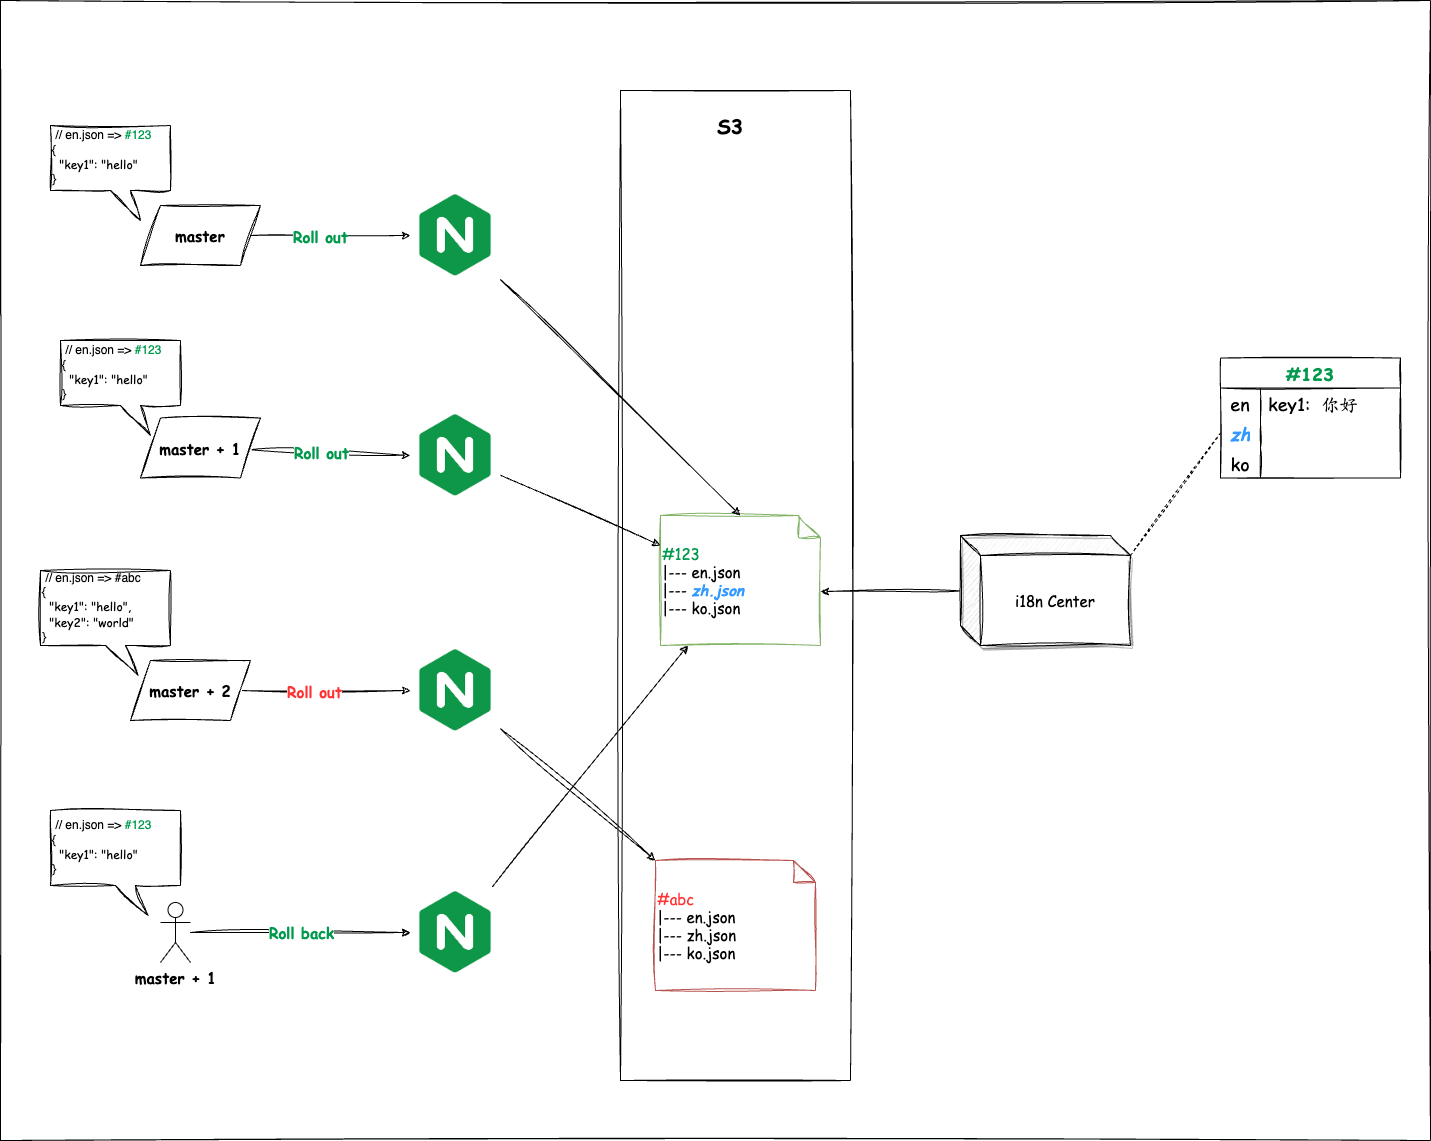

The diagram above was exported from draw.io. Its source (the exported page's mxGraphModel, read from the mxfile embedded in the PNG):
<mxGraphModel dx="1372" dy="2066" grid="1" gridSize="10" guides="1" tooltips="1" connect="1" arrows="1" fold="1" page="1" pageScale="1" pageWidth="850" pageHeight="1100" math="0" shadow="0">
  <root>
    <mxCell id="0" />
    <mxCell id="1" parent="0" />
    <mxCell id="51" value="" style="rounded=0;whiteSpace=wrap;html=1;sketch=1;fontFamily=Comic Sans MS;fontSize=20;fontColor=#FF3333;" vertex="1" parent="1">
      <mxGeometry x="190" y="-220" width="1430" height="1140" as="geometry" />
    </mxCell>
    <mxCell id="17" value="" style="rounded=0;whiteSpace=wrap;html=1;sketch=1;fontSize=15;fontColor=#FF3333;fontFamily=Comic Sans MS;" parent="1" vertex="1">
      <mxGeometry x="810" y="-130" width="230" height="990" as="geometry" />
    </mxCell>
    <mxCell id="8" style="edgeStyle=none;html=1;entryX=0;entryY=0.5;entryDx=0;entryDy=0;fontSize=15;sketch=1;curveFitting=1;jiggle=2;fontFamily=Comic Sans MS;" parent="1" source="4" target="6" edge="1">
      <mxGeometry relative="1" as="geometry" />
    </mxCell>
    <mxCell id="10" value="&lt;b style=&quot;&quot;&gt;&lt;font color=&quot;#ff3333&quot;&gt;Roll out&lt;/font&gt;&lt;/b&gt;" style="edgeLabel;html=1;align=center;verticalAlign=middle;resizable=0;points=[];fontSize=15;fontFamily=Comic Sans MS;" parent="8" vertex="1" connectable="0">
      <mxGeometry x="-0.3182" y="4" relative="1" as="geometry">
        <mxPoint x="15" y="4" as="offset" />
      </mxGeometry>
    </mxCell>
    <mxCell id="4" value="&lt;b&gt;master + 2&lt;/b&gt;" style="shape=parallelogram;perimeter=parallelogramPerimeter;whiteSpace=wrap;html=1;fixedSize=1;sketch=1;curveFitting=1;jiggle=2;fontSize=15;fontFamily=Comic Sans MS;" parent="1" vertex="1">
      <mxGeometry x="320" y="440" width="120" height="60" as="geometry" />
    </mxCell>
    <mxCell id="9" value="&lt;b style=&quot;&quot;&gt;&lt;font color=&quot;#00994d&quot;&gt;Roll back&lt;/font&gt;&lt;/b&gt;" style="edgeStyle=none;html=1;fontSize=15;sketch=1;curveFitting=1;jiggle=2;fontFamily=Comic Sans MS;" parent="1" source="5" target="7" edge="1">
      <mxGeometry x="0.0025" relative="1" as="geometry">
        <mxPoint as="offset" />
      </mxGeometry>
    </mxCell>
    <mxCell id="5" value="&lt;b&gt;master + 1&lt;/b&gt;" style="shape=umlActor;verticalLabelPosition=bottom;verticalAlign=top;html=1;outlineConnect=0;fontSize=15;fontFamily=Comic Sans MS;" parent="1" vertex="1">
      <mxGeometry x="350" y="682" width="30" height="60" as="geometry" />
    </mxCell>
    <mxCell id="15" style="edgeStyle=none;html=1;entryX=0;entryY=0;entryDx=0;entryDy=0;entryPerimeter=0;fontSize=15;fontColor=#FF3333;sketch=1;curveFitting=1;jiggle=2;fontFamily=Comic Sans MS;" parent="1" source="6" target="14" edge="1">
      <mxGeometry relative="1" as="geometry" />
    </mxCell>
    <mxCell id="6" value="" style="shape=image;verticalLabelPosition=bottom;labelBackgroundColor=default;verticalAlign=top;aspect=fixed;imageAspect=0;image=data:image/png,(base64 omitted: 2864 chars);fontFamily=Comic Sans MS;fontSize=15;imageBackground=none;" parent="1" vertex="1">
      <mxGeometry x="600" y="425" width="90" height="90" as="geometry" />
    </mxCell>
    <mxCell id="16" style="edgeStyle=none;html=1;fontSize=15;fontColor=#FF3333;sketch=1;curveFitting=1;jiggle=2;fontFamily=Comic Sans MS;" parent="1" source="7" target="13" edge="1">
      <mxGeometry relative="1" as="geometry" />
    </mxCell>
    <mxCell id="7" value="" style="shape=image;verticalLabelPosition=bottom;labelBackgroundColor=default;verticalAlign=top;aspect=fixed;imageAspect=0;image=data:image/png,(base64 omitted: 2864 chars);fontFamily=Comic Sans MS;fontSize=15;" parent="1" vertex="1">
      <mxGeometry x="600" y="667" width="90" height="90" as="geometry" />
    </mxCell>
    <mxCell id="13" value="&lt;font style=&quot;font-size: 15px;&quot;&gt;&lt;font color=&quot;#00994d&quot;&gt;#123&lt;/font&gt;&lt;br&gt;|--- &lt;font style=&quot;font-size: 15px;&quot;&gt;en.json&lt;/font&gt;&lt;b&gt;&lt;font style=&quot;font-size: 15px;&quot; color=&quot;#ff3333&quot;&gt;&lt;br&gt;&lt;/font&gt;&lt;/b&gt;|--- &lt;font color=&quot;#3399ff&quot;&gt;&lt;b&gt;&lt;i&gt;zh.json&lt;/i&gt;&lt;/b&gt;&lt;/font&gt;&lt;br&gt;|--- ko.json&amp;nbsp; &amp;nbsp; &amp;nbsp;&lt;/font&gt;" style="shape=note;whiteSpace=wrap;html=1;backgroundOutline=1;darkOpacity=0.05;size=22;align=left;fontFamily=Comic Sans MS;sketch=1;curveFitting=1;jiggle=2;fillColor=none;strokeColor=#82b366;" parent="1" vertex="1">
      <mxGeometry x="850" y="295" width="160" height="130" as="geometry" />
    </mxCell>
    <mxCell id="14" value="&lt;font style=&quot;font-size: 15px;&quot;&gt;&lt;font color=&quot;#ff3333&quot;&gt;#abc&lt;br&gt;&lt;/font&gt;|--- &lt;font style=&quot;font-size: 15px;&quot;&gt;en.json&lt;/font&gt;&lt;b&gt;&lt;font style=&quot;font-size: 15px;&quot; color=&quot;#ff3333&quot;&gt;&lt;br&gt;&lt;/font&gt;&lt;/b&gt;|--- zh.json&lt;br&gt;|--- ko.json&amp;nbsp; &amp;nbsp; &amp;nbsp;&lt;/font&gt;" style="shape=note;whiteSpace=wrap;html=1;backgroundOutline=1;darkOpacity=0.05;size=22;align=left;fontFamily=Comic Sans MS;sketch=1;curveFitting=1;jiggle=2;fillColor=none;strokeColor=#b85450;" parent="1" vertex="1">
      <mxGeometry x="845" y="640" width="160" height="130" as="geometry" />
    </mxCell>
    <mxCell id="21" style="edgeStyle=none;html=1;entryX=0;entryY=0;entryDx=160;entryDy=76;entryPerimeter=0;fontSize=18;fontColor=#000000;sketch=1;curveFitting=1;jiggle=2;fontFamily=Comic Sans MS;" parent="1" source="20" target="13" edge="1">
      <mxGeometry relative="1" as="geometry" />
    </mxCell>
    <mxCell id="32" style="edgeStyle=none;sketch=1;html=1;entryX=0;entryY=0.5;entryDx=0;entryDy=0;fontFamily=Comic Sans MS;fontSize=18;fontColor=#3399FF;endArrow=none;endFill=0;dashed=1;exitX=0;exitY=0;exitDx=170;exitDy=20;exitPerimeter=0;" parent="1" source="20" target="26" edge="1">
      <mxGeometry relative="1" as="geometry" />
    </mxCell>
    <mxCell id="20" value="&lt;font color=&quot;#000000&quot;&gt;i18n Center&lt;/font&gt;" style="shape=cube;whiteSpace=wrap;html=1;boundedLbl=1;backgroundOutline=1;darkOpacity=0.05;darkOpacity2=0.1;fontSize=15;sketch=1;curveFitting=1;jiggle=2;fontFamily=Comic Sans MS;shadow=1;" parent="1" vertex="1">
      <mxGeometry x="1150" y="315" width="170" height="110" as="geometry" />
    </mxCell>
    <mxCell id="22" value="#123" style="shape=table;startSize=30;container=1;collapsible=0;childLayout=tableLayout;fixedRows=1;rowLines=0;fontStyle=1;sketch=1;fontFamily=Comic Sans MS;fontSize=18;fontColor=#00994D;shadow=0;" parent="1" vertex="1">
      <mxGeometry x="1410" y="137.5" width="180" height="120" as="geometry" />
    </mxCell>
    <mxCell id="23" value="" style="shape=tableRow;horizontal=0;startSize=0;swimlaneHead=0;swimlaneBody=0;top=0;left=0;bottom=0;right=0;collapsible=0;dropTarget=0;fillColor=none;points=[[0,0.5],[1,0.5]];portConstraint=eastwest;sketch=1;fontFamily=Comic Sans MS;fontSize=18;fontColor=#000000;" parent="22" vertex="1">
      <mxGeometry y="30" width="180" height="30" as="geometry" />
    </mxCell>
    <mxCell id="24" value="en" style="shape=partialRectangle;html=1;whiteSpace=wrap;connectable=0;fillColor=none;top=0;left=0;bottom=0;right=0;overflow=hidden;pointerEvents=1;sketch=1;fontFamily=Comic Sans MS;fontSize=18;fontColor=#000000;" parent="23" vertex="1">
      <mxGeometry width="40" height="30" as="geometry">
        <mxRectangle width="40" height="30" as="alternateBounds" />
      </mxGeometry>
    </mxCell>
    <mxCell id="25" value="key1:&amp;nbsp; 你好" style="shape=partialRectangle;html=1;whiteSpace=wrap;connectable=0;fillColor=none;top=0;left=0;bottom=0;right=0;align=left;spacingLeft=6;overflow=hidden;sketch=1;fontFamily=Comic Sans MS;fontSize=18;fontColor=#000000;" parent="23" vertex="1">
      <mxGeometry x="40" width="140" height="30" as="geometry">
        <mxRectangle width="140" height="30" as="alternateBounds" />
      </mxGeometry>
    </mxCell>
    <mxCell id="26" value="" style="shape=tableRow;horizontal=0;startSize=0;swimlaneHead=0;swimlaneBody=0;top=0;left=0;bottom=0;right=0;collapsible=0;dropTarget=0;fillColor=none;points=[[0,0.5],[1,0.5]];portConstraint=eastwest;sketch=1;fontFamily=Comic Sans MS;fontSize=18;fontColor=#000000;" parent="22" vertex="1">
      <mxGeometry y="60" width="180" height="30" as="geometry" />
    </mxCell>
    <mxCell id="27" value="&lt;font color=&quot;#3399ff&quot;&gt;&lt;b&gt;&lt;i&gt;zh&lt;/i&gt;&lt;/b&gt;&lt;/font&gt;" style="shape=partialRectangle;html=1;whiteSpace=wrap;connectable=0;fillColor=none;top=0;left=0;bottom=0;right=0;overflow=hidden;sketch=1;fontFamily=Comic Sans MS;fontSize=18;fontColor=#000000;" parent="26" vertex="1">
      <mxGeometry width="40" height="30" as="geometry">
        <mxRectangle width="40" height="30" as="alternateBounds" />
      </mxGeometry>
    </mxCell>
    <mxCell id="28" value="" style="shape=partialRectangle;html=1;whiteSpace=wrap;connectable=0;fillColor=none;top=0;left=0;bottom=0;right=0;align=left;spacingLeft=6;overflow=hidden;sketch=1;fontFamily=Comic Sans MS;fontSize=18;fontColor=#000000;" parent="26" vertex="1">
      <mxGeometry x="40" width="140" height="30" as="geometry">
        <mxRectangle width="140" height="30" as="alternateBounds" />
      </mxGeometry>
    </mxCell>
    <mxCell id="29" value="" style="shape=tableRow;horizontal=0;startSize=0;swimlaneHead=0;swimlaneBody=0;top=0;left=0;bottom=0;right=0;collapsible=0;dropTarget=0;fillColor=none;points=[[0,0.5],[1,0.5]];portConstraint=eastwest;sketch=1;fontFamily=Comic Sans MS;fontSize=18;fontColor=#000000;" parent="22" vertex="1">
      <mxGeometry y="90" width="180" height="30" as="geometry" />
    </mxCell>
    <mxCell id="30" value="ko" style="shape=partialRectangle;html=1;whiteSpace=wrap;connectable=0;fillColor=none;top=0;left=0;bottom=0;right=0;overflow=hidden;sketch=1;fontFamily=Comic Sans MS;fontSize=18;fontColor=#000000;" parent="29" vertex="1">
      <mxGeometry width="40" height="30" as="geometry">
        <mxRectangle width="40" height="30" as="alternateBounds" />
      </mxGeometry>
    </mxCell>
    <mxCell id="31" value="" style="shape=partialRectangle;html=1;whiteSpace=wrap;connectable=0;fillColor=none;top=0;left=0;bottom=0;right=0;align=left;spacingLeft=6;overflow=hidden;sketch=1;fontFamily=Comic Sans MS;fontSize=18;fontColor=#000000;" parent="29" vertex="1">
      <mxGeometry x="40" width="140" height="30" as="geometry">
        <mxRectangle width="140" height="30" as="alternateBounds" />
      </mxGeometry>
    </mxCell>
    <mxCell id="34" style="edgeStyle=none;html=1;entryX=0;entryY=0.5;entryDx=0;entryDy=0;fontSize=15;sketch=1;curveFitting=1;jiggle=2;fontFamily=Comic Sans MS;" edge="1" parent="1" source="36" target="37">
      <mxGeometry relative="1" as="geometry" />
    </mxCell>
    <mxCell id="35" value="&lt;font color=&quot;#00994d&quot;&gt;&lt;b&gt;Roll out&lt;/b&gt;&lt;/font&gt;" style="edgeLabel;html=1;align=center;verticalAlign=middle;resizable=0;points=[];fontSize=15;fontFamily=Comic Sans MS;" vertex="1" connectable="0" parent="34">
      <mxGeometry x="-0.3182" y="4" relative="1" as="geometry">
        <mxPoint x="15" y="4" as="offset" />
      </mxGeometry>
    </mxCell>
    <mxCell id="36" value="&lt;b&gt;master + 1&lt;/b&gt;" style="shape=parallelogram;perimeter=parallelogramPerimeter;whiteSpace=wrap;html=1;fixedSize=1;sketch=1;curveFitting=1;jiggle=2;fontSize=15;fontFamily=Comic Sans MS;" vertex="1" parent="1">
      <mxGeometry x="330" y="197.5" width="120" height="60" as="geometry" />
    </mxCell>
    <mxCell id="47" style="edgeStyle=none;html=1;fontFamily=Comic Sans MS;sketch=1;curveFitting=1;jiggle=2;" edge="1" parent="1" source="37" target="13">
      <mxGeometry relative="1" as="geometry" />
    </mxCell>
    <mxCell id="37" value="" style="shape=image;verticalLabelPosition=bottom;labelBackgroundColor=default;verticalAlign=top;aspect=fixed;imageAspect=0;image=data:image/png,(base64 omitted: 2864 chars);fontFamily=Comic Sans MS;fontSize=15;imageBackground=none;" vertex="1" parent="1">
      <mxGeometry x="600" y="190" width="90" height="90" as="geometry" />
    </mxCell>
    <mxCell id="38" style="edgeStyle=none;html=1;entryX=0;entryY=0.5;entryDx=0;entryDy=0;fontSize=15;sketch=1;curveFitting=1;jiggle=2;fontFamily=Comic Sans MS;" edge="1" parent="1" source="40" target="41">
      <mxGeometry relative="1" as="geometry" />
    </mxCell>
    <mxCell id="39" value="&lt;font color=&quot;#00994d&quot;&gt;&lt;b&gt;Roll out&lt;/b&gt;&lt;/font&gt;" style="edgeLabel;html=1;align=center;verticalAlign=middle;resizable=0;points=[];fontSize=15;fontFamily=Comic Sans MS;" vertex="1" connectable="0" parent="38">
      <mxGeometry x="-0.3182" y="4" relative="1" as="geometry">
        <mxPoint x="15" y="4" as="offset" />
      </mxGeometry>
    </mxCell>
    <mxCell id="40" value="&lt;b&gt;master&lt;/b&gt;" style="shape=parallelogram;perimeter=parallelogramPerimeter;whiteSpace=wrap;html=1;fixedSize=1;sketch=1;curveFitting=1;jiggle=2;fontSize=15;fontFamily=Comic Sans MS;" vertex="1" parent="1">
      <mxGeometry x="330" y="-15" width="120" height="60" as="geometry" />
    </mxCell>
    <mxCell id="48" style="edgeStyle=none;html=1;entryX=0.5;entryY=0;entryDx=0;entryDy=0;entryPerimeter=0;fontFamily=Comic Sans MS;sketch=1;curveFitting=1;jiggle=2;" edge="1" parent="1" source="41" target="13">
      <mxGeometry relative="1" as="geometry" />
    </mxCell>
    <mxCell id="41" value="" style="shape=image;verticalLabelPosition=bottom;labelBackgroundColor=default;verticalAlign=top;aspect=fixed;imageAspect=0;image=data:image/png,(base64 omitted: 2864 chars);fontFamily=Comic Sans MS;fontSize=15;imageBackground=none;" vertex="1" parent="1">
      <mxGeometry x="600" y="-30" width="90" height="90" as="geometry" />
    </mxCell>
    <mxCell id="43" value="&amp;nbsp;// en.json =&amp;gt; &lt;font color=&quot;#00994d&quot;&gt;#123&lt;/font&gt;&lt;br&gt;{&lt;br&gt;&lt;font face=&quot;Comic Sans MS&quot;&gt;&amp;nbsp; &quot;key1&quot;: &quot;hello&quot;&lt;br&gt;&lt;/font&gt;}" style="shape=callout;whiteSpace=wrap;html=1;perimeter=calloutPerimeter;sketch=1;position2=0.75;align=left;curveFitting=1;jiggle=2;" vertex="1" parent="1">
      <mxGeometry x="240" y="-95" width="120" height="95" as="geometry" />
    </mxCell>
    <mxCell id="44" value="&amp;nbsp;// en.json =&amp;gt; &lt;font color=&quot;#00994d&quot;&gt;#123&lt;/font&gt;&lt;br&gt;{&lt;br&gt;&lt;font face=&quot;Comic Sans MS&quot;&gt;&amp;nbsp; &quot;key1&quot;: &quot;hello&quot;&lt;br&gt;&lt;/font&gt;}" style="shape=callout;whiteSpace=wrap;html=1;perimeter=calloutPerimeter;sketch=1;position2=0.75;align=left;curveFitting=1;jiggle=2;" vertex="1" parent="1">
      <mxGeometry x="250" y="120" width="120" height="95" as="geometry" />
    </mxCell>
    <mxCell id="45" value="&amp;nbsp;// en.json =&amp;gt; #abc&lt;br&gt;{&lt;br&gt;&lt;font face=&quot;Comic Sans MS&quot;&gt;&amp;nbsp; &quot;key1&quot;: &quot;hello&quot;,&lt;br&gt;&amp;nbsp; &quot;key2&quot;: &quot;world&quot;&lt;br&gt;&lt;/font&gt;}" style="shape=callout;whiteSpace=wrap;html=1;perimeter=calloutPerimeter;sketch=1;position2=0.75;align=left;curveFitting=1;jiggle=2;" vertex="1" parent="1">
      <mxGeometry x="230" y="350" width="130" height="105" as="geometry" />
    </mxCell>
    <mxCell id="46" value="&amp;nbsp;// en.json =&amp;gt; &lt;font color=&quot;#00994d&quot;&gt;#123&lt;/font&gt;&lt;br&gt;{&lt;br&gt;&lt;font face=&quot;Comic Sans MS&quot;&gt;&amp;nbsp; &quot;key1&quot;: &quot;hello&quot;&lt;br&gt;&lt;/font&gt;}" style="shape=callout;whiteSpace=wrap;html=1;perimeter=calloutPerimeter;sketch=1;position2=0.75;align=left;curveFitting=1;jiggle=2;" vertex="1" parent="1">
      <mxGeometry x="240" y="590" width="130" height="105" as="geometry" />
    </mxCell>
    <mxCell id="50" value="&lt;font style=&quot;font-size: 20px;&quot;&gt;&lt;b&gt;S3&lt;/b&gt;&lt;/font&gt;" style="text;html=1;strokeColor=none;fillColor=none;align=center;verticalAlign=middle;whiteSpace=wrap;rounded=0;sketch=1;fontFamily=Comic Sans MS;" vertex="1" parent="1">
      <mxGeometry x="890" y="-110" width="60" height="30" as="geometry" />
    </mxCell>
  </root>
</mxGraphModel>